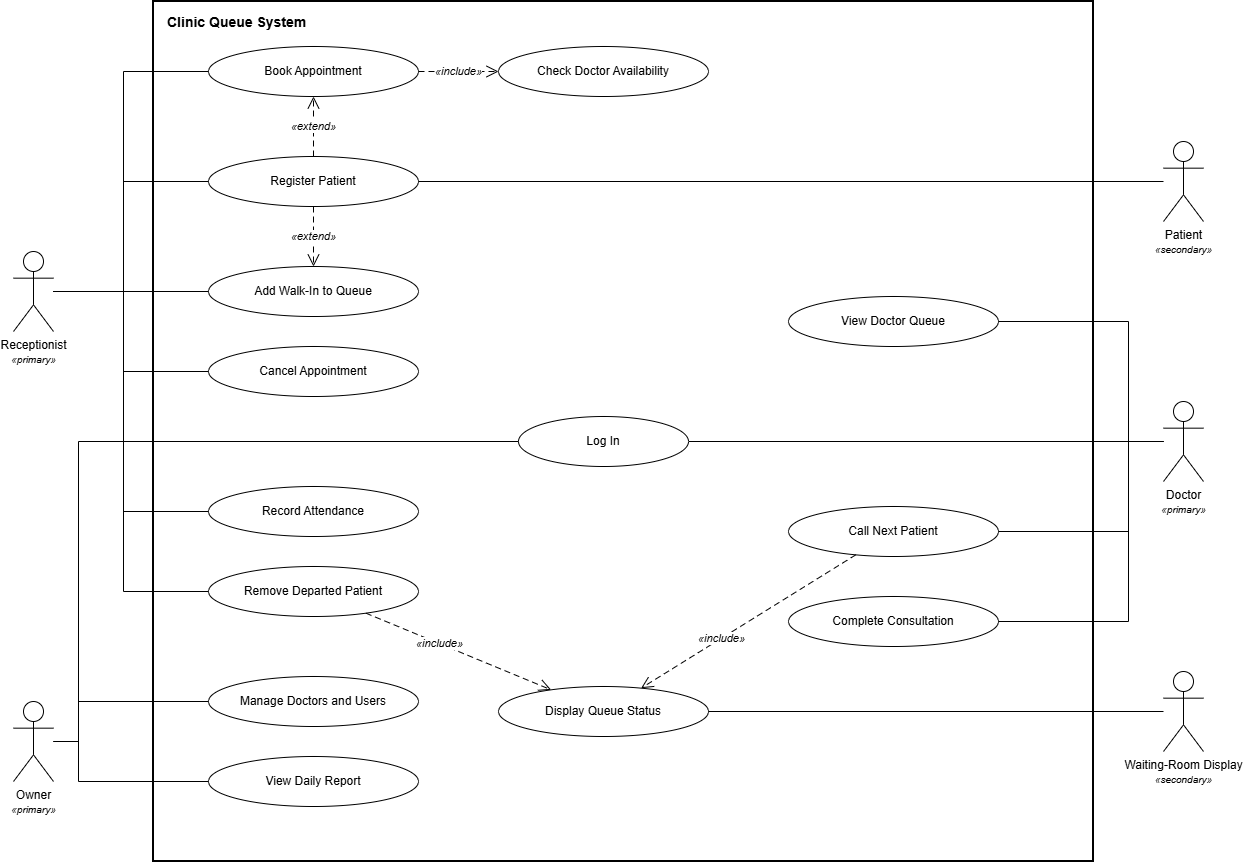

The diagram above was exported from draw.io. Its source (the exported page's mxGraphModel, read from the mxfile embedded in the PNG):
<mxGraphModel dx="1769" dy="909" grid="1" gridSize="10" guides="1" tooltips="1" connect="1" arrows="1" fold="1" page="1" pageScale="1" pageWidth="1400" pageHeight="900" math="0" shadow="0">
  <root>
    <mxCell id="0" />
    <mxCell id="1" parent="0" />
    <mxCell id="system" parent="1" style="rounded=0;whiteSpace=wrap;html=1;fillColor=none;strokeColor=#000000;strokeWidth=2;fontColor=#000000;fontSize=14;fontStyle=1;verticalAlign=top;align=left;spacingTop=6;spacingLeft=12;" value="Clinic Queue System" vertex="1">
      <mxGeometry height="860" width="940" x="200" y="10" as="geometry" />
    </mxCell>
    <mxCell id="book" parent="1" style="ellipse;whiteSpace=wrap;html=1;fillColor=#FFFFFF;strokeColor=#000000;fontColor=#000000;fontSize=12;" value="Book Appointment" vertex="1">
      <mxGeometry height="50" width="210" x="255" y="55" as="geometry" />
    </mxCell>
    <mxCell id="register" parent="1" style="ellipse;whiteSpace=wrap;html=1;fillColor=#FFFFFF;strokeColor=#000000;fontColor=#000000;fontSize=12;" value="Register Patient" vertex="1">
      <mxGeometry height="50" width="210" x="255" y="165" as="geometry" />
    </mxCell>
    <mxCell id="walkin" parent="1" style="ellipse;whiteSpace=wrap;html=1;fillColor=#FFFFFF;strokeColor=#000000;fontColor=#000000;fontSize=12;" value="Add Walk-In to Queue" vertex="1">
      <mxGeometry height="50" width="210" x="255" y="275" as="geometry" />
    </mxCell>
    <mxCell id="cancel" parent="1" style="ellipse;whiteSpace=wrap;html=1;fillColor=#FFFFFF;strokeColor=#000000;fontColor=#000000;fontSize=12;" value="Cancel Appointment" vertex="1">
      <mxGeometry height="50" width="210" x="255" y="355" as="geometry" />
    </mxCell>
    <mxCell id="attendance" parent="1" style="ellipse;whiteSpace=wrap;html=1;fillColor=#FFFFFF;strokeColor=#000000;fontColor=#000000;fontSize=12;" value="Record Attendance" vertex="1">
      <mxGeometry height="50" width="210" x="255" y="495" as="geometry" />
    </mxCell>
    <mxCell id="remove" parent="1" style="ellipse;whiteSpace=wrap;html=1;fillColor=#FFFFFF;strokeColor=#000000;fontColor=#000000;fontSize=12;" value="Remove Departed Patient" vertex="1">
      <mxGeometry height="50" width="210" x="255" y="575" as="geometry" />
    </mxCell>
    <mxCell id="manage" parent="1" style="ellipse;whiteSpace=wrap;html=1;fillColor=#FFFFFF;strokeColor=#000000;fontColor=#000000;fontSize=12;" value="Manage Doctors and Users" vertex="1">
      <mxGeometry height="50" width="210" x="255" y="685" as="geometry" />
    </mxCell>
    <mxCell id="report" parent="1" style="ellipse;whiteSpace=wrap;html=1;fillColor=#FFFFFF;strokeColor=#000000;fontColor=#000000;fontSize=12;" value="View Daily Report" vertex="1">
      <mxGeometry height="50" width="210" x="255" y="765" as="geometry" />
    </mxCell>
    <mxCell id="check" parent="1" style="ellipse;whiteSpace=wrap;html=1;fillColor=#FFFFFF;strokeColor=#000000;fontColor=#000000;fontSize=12;" value="Check Doctor Availability" vertex="1">
      <mxGeometry height="50" width="210" x="545" y="55" as="geometry" />
    </mxCell>
    <mxCell id="login" parent="1" style="ellipse;whiteSpace=wrap;html=1;fillColor=#FFFFFF;strokeColor=#000000;fontColor=#000000;fontSize=12;" value="Log In" vertex="1">
      <mxGeometry height="50" width="170" x="565" y="425" as="geometry" />
    </mxCell>
    <mxCell id="display_uc" parent="1" style="ellipse;whiteSpace=wrap;html=1;fillColor=#FFFFFF;strokeColor=#000000;fontColor=#000000;fontSize=12;" value="Display Queue Status" vertex="1">
      <mxGeometry height="50" width="210" x="545" y="695" as="geometry" />
    </mxCell>
    <mxCell id="queue" parent="1" style="ellipse;whiteSpace=wrap;html=1;fillColor=#FFFFFF;strokeColor=#000000;fontColor=#000000;fontSize=12;" value="View Doctor Queue" vertex="1">
      <mxGeometry height="50" width="210" x="835" y="305" as="geometry" />
    </mxCell>
    <mxCell id="call" parent="1" style="ellipse;whiteSpace=wrap;html=1;fillColor=#FFFFFF;strokeColor=#000000;fontColor=#000000;fontSize=12;" value="Call Next Patient" vertex="1">
      <mxGeometry height="50" width="210" x="835" y="515" as="geometry" />
    </mxCell>
    <mxCell id="finish" parent="1" style="ellipse;whiteSpace=wrap;html=1;fillColor=#FFFFFF;strokeColor=#000000;fontColor=#000000;fontSize=12;" value="Complete Consultation" vertex="1">
      <mxGeometry height="50" width="210" x="835" y="605" as="geometry" />
    </mxCell>
    <mxCell id="receptionist" parent="1" style="shape=umlActor;verticalLabelPosition=bottom;verticalAlign=top;html=1;outlineConnect=0;fillColor=#FFFFFF;strokeColor=#000000;fontColor=#000000;fontSize=12;" value="Receptionist&lt;br&gt;&lt;i style=&quot;font-size:10px&quot;&gt;«primary»&lt;/i&gt;" vertex="1">
      <mxGeometry height="80" width="40" x="60" y="260" as="geometry" />
    </mxCell>
    <mxCell id="owner" parent="1" style="shape=umlActor;verticalLabelPosition=bottom;verticalAlign=top;html=1;outlineConnect=0;fillColor=#FFFFFF;strokeColor=#000000;fontColor=#000000;fontSize=12;" value="Owner&lt;br&gt;&lt;i style=&quot;font-size:10px&quot;&gt;«primary»&lt;/i&gt;" vertex="1">
      <mxGeometry height="80" width="40" x="60" y="710" as="geometry" />
    </mxCell>
    <mxCell id="doctor" parent="1" style="shape=umlActor;verticalLabelPosition=bottom;verticalAlign=top;html=1;outlineConnect=0;fillColor=#FFFFFF;strokeColor=#000000;fontColor=#000000;fontSize=12;" value="Doctor&lt;br&gt;&lt;i style=&quot;font-size:10px&quot;&gt;«primary»&lt;/i&gt;" vertex="1">
      <mxGeometry height="80" width="40" x="1210" y="410" as="geometry" />
    </mxCell>
    <mxCell id="patient" parent="1" style="shape=umlActor;verticalLabelPosition=bottom;verticalAlign=top;html=1;outlineConnect=0;fillColor=#FFFFFF;strokeColor=#000000;fontColor=#000000;fontSize=12;" value="Patient&lt;br&gt;&lt;i style=&quot;font-size:10px&quot;&gt;«secondary»&lt;/i&gt;" vertex="1">
      <mxGeometry height="80" width="40" x="1210" y="150" as="geometry" />
    </mxCell>
    <mxCell id="display" parent="1" style="shape=umlActor;verticalLabelPosition=bottom;verticalAlign=top;html=1;outlineConnect=0;fillColor=#FFFFFF;strokeColor=#000000;fontColor=#000000;fontSize=12;" value="Waiting-Room Display&lt;br&gt;&lt;i style=&quot;font-size:10px&quot;&gt;«secondary»&lt;/i&gt;" vertex="1">
      <mxGeometry height="80" width="40" x="1210" y="680" as="geometry" />
    </mxCell>
    <mxCell id="as1" edge="1" parent="1" source="receptionist" style="endArrow=none;startArrow=none;html=1;strokeColor=#000000;strokeWidth=1;rounded=0;" target="book" value="">
      <mxGeometry relative="1" as="geometry">
        <Array as="points">
          <mxPoint x="170" y="300" />
          <mxPoint x="170" y="80" />
        </Array>
      </mxGeometry>
    </mxCell>
    <mxCell id="as2" edge="1" parent="1" source="receptionist" style="endArrow=none;startArrow=none;html=1;strokeColor=#000000;strokeWidth=1;rounded=0;" target="register" value="">
      <mxGeometry relative="1" as="geometry">
        <Array as="points">
          <mxPoint x="170" y="300" />
          <mxPoint x="170" y="190" />
        </Array>
      </mxGeometry>
    </mxCell>
    <mxCell id="as3" edge="1" parent="1" source="receptionist" style="endArrow=none;startArrow=none;html=1;strokeColor=#000000;strokeWidth=1;rounded=0;" target="walkin" value="">
      <mxGeometry relative="1" as="geometry">
        <Array as="points">
          <mxPoint x="170" y="300" />
        </Array>
      </mxGeometry>
    </mxCell>
    <mxCell id="as4" edge="1" parent="1" source="receptionist" style="endArrow=none;startArrow=none;html=1;strokeColor=#000000;strokeWidth=1;rounded=0;" target="cancel" value="">
      <mxGeometry relative="1" as="geometry">
        <Array as="points">
          <mxPoint x="170" y="300" />
          <mxPoint x="170" y="380" />
        </Array>
      </mxGeometry>
    </mxCell>
    <mxCell id="as5" edge="1" parent="1" source="receptionist" style="endArrow=none;startArrow=none;html=1;strokeColor=#000000;strokeWidth=1;rounded=0;" target="login" value="">
      <mxGeometry relative="1" as="geometry">
        <Array as="points">
          <mxPoint x="170" y="300" />
          <mxPoint x="170" y="450" />
        </Array>
      </mxGeometry>
    </mxCell>
    <mxCell id="as6" edge="1" parent="1" source="receptionist" style="endArrow=none;startArrow=none;html=1;strokeColor=#000000;strokeWidth=1;rounded=0;" target="attendance" value="">
      <mxGeometry relative="1" as="geometry">
        <Array as="points">
          <mxPoint x="170" y="300" />
          <mxPoint x="170" y="520" />
        </Array>
      </mxGeometry>
    </mxCell>
    <mxCell id="as7" edge="1" parent="1" source="receptionist" style="endArrow=none;startArrow=none;html=1;strokeColor=#000000;strokeWidth=1;rounded=0;" target="remove" value="">
      <mxGeometry relative="1" as="geometry">
        <Array as="points">
          <mxPoint x="170" y="300" />
          <mxPoint x="170" y="600" />
        </Array>
      </mxGeometry>
    </mxCell>
    <mxCell id="as8" edge="1" parent="1" source="owner" style="endArrow=none;startArrow=none;html=1;strokeColor=#000000;strokeWidth=1;rounded=0;" target="login" value="">
      <mxGeometry relative="1" as="geometry">
        <Array as="points">
          <mxPoint x="125" y="750" />
          <mxPoint x="125" y="450" />
        </Array>
      </mxGeometry>
    </mxCell>
    <mxCell id="as9" edge="1" parent="1" source="owner" style="endArrow=none;startArrow=none;html=1;strokeColor=#000000;strokeWidth=1;rounded=0;" target="manage" value="">
      <mxGeometry relative="1" as="geometry">
        <Array as="points">
          <mxPoint x="125" y="750" />
          <mxPoint x="125" y="710" />
        </Array>
      </mxGeometry>
    </mxCell>
    <mxCell id="as10" edge="1" parent="1" source="owner" style="endArrow=none;startArrow=none;html=1;strokeColor=#000000;strokeWidth=1;rounded=0;" target="report" value="">
      <mxGeometry relative="1" as="geometry">
        <Array as="points">
          <mxPoint x="125" y="750" />
          <mxPoint x="125" y="790" />
        </Array>
      </mxGeometry>
    </mxCell>
    <mxCell id="as11" edge="1" parent="1" source="doctor" style="endArrow=none;startArrow=none;html=1;strokeColor=#000000;strokeWidth=1;rounded=0;" target="login" value="">
      <mxGeometry relative="1" as="geometry">
        <Array as="points">
          <mxPoint x="1175" y="450" />
        </Array>
      </mxGeometry>
    </mxCell>
    <mxCell id="as12" edge="1" parent="1" source="doctor" style="endArrow=none;startArrow=none;html=1;strokeColor=#000000;strokeWidth=1;rounded=0;" target="queue" value="">
      <mxGeometry relative="1" as="geometry">
        <Array as="points">
          <mxPoint x="1175" y="450" />
          <mxPoint x="1175" y="330" />
        </Array>
      </mxGeometry>
    </mxCell>
    <mxCell id="as13" edge="1" parent="1" source="doctor" style="endArrow=none;startArrow=none;html=1;strokeColor=#000000;strokeWidth=1;rounded=0;" target="call" value="">
      <mxGeometry relative="1" as="geometry">
        <Array as="points">
          <mxPoint x="1175" y="450" />
          <mxPoint x="1175" y="540" />
        </Array>
      </mxGeometry>
    </mxCell>
    <mxCell id="as14" edge="1" parent="1" source="doctor" style="endArrow=none;startArrow=none;html=1;strokeColor=#000000;strokeWidth=1;rounded=0;" target="finish" value="">
      <mxGeometry relative="1" as="geometry">
        <Array as="points">
          <mxPoint x="1175" y="450" />
          <mxPoint x="1175" y="630" />
        </Array>
      </mxGeometry>
    </mxCell>
    <mxCell id="as15" edge="1" parent="1" source="patient" style="endArrow=none;startArrow=none;html=1;strokeColor=#000000;strokeWidth=1;rounded=0;" target="register" value="">
      <mxGeometry relative="1" as="geometry" />
    </mxCell>
    <mxCell id="as16" edge="1" parent="1" source="display" style="endArrow=none;startArrow=none;html=1;strokeColor=#000000;strokeWidth=1;rounded=0;" target="display_uc" value="">
      <mxGeometry relative="1" as="geometry" />
    </mxCell>
    <mxCell id="inc1" edge="1" parent="1" source="book" style="endArrow=open;endFill=0;endSize=10;dashed=1;dashPattern=6 4;html=1;strokeColor=#000000;fontColor=#000000;fontSize=11;fontStyle=2;labelBackgroundColor=#FFFFFF;" target="check" value="«include»">
      <mxGeometry relative="1" as="geometry" />
    </mxCell>
    <mxCell id="inc2" edge="1" parent="1" source="call" style="endArrow=open;endFill=0;endSize=10;dashed=1;dashPattern=6 4;html=1;strokeColor=#000000;fontColor=#000000;fontSize=11;fontStyle=2;labelBackgroundColor=#FFFFFF;" target="display_uc" value="«include»">
      <mxGeometry relative="1" x="0.25" as="geometry" />
    </mxCell>
    <mxCell id="inc3" edge="1" parent="1" source="remove" style="endArrow=open;endFill=0;endSize=10;dashed=1;dashPattern=6 4;html=1;strokeColor=#000000;fontColor=#000000;fontSize=11;fontStyle=2;labelBackgroundColor=#FFFFFF;" target="display_uc" value="«include»">
      <mxGeometry relative="1" x="-0.2" as="geometry" />
    </mxCell>
    <mxCell id="ext1" edge="1" parent="1" source="register" style="endArrow=open;endFill=0;endSize=10;dashed=1;dashPattern=6 4;html=1;strokeColor=#000000;fontColor=#000000;fontSize=11;fontStyle=2;labelBackgroundColor=#FFFFFF;" target="book" value="«extend»">
      <mxGeometry relative="1" as="geometry" />
    </mxCell>
    <mxCell id="ext2" edge="1" parent="1" source="register" style="endArrow=open;endFill=0;endSize=10;dashed=1;dashPattern=6 4;html=1;strokeColor=#000000;fontColor=#000000;fontSize=11;fontStyle=2;labelBackgroundColor=#FFFFFF;" target="walkin" value="«extend»">
      <mxGeometry relative="1" as="geometry" />
    </mxCell>
  </root>
</mxGraphModel>